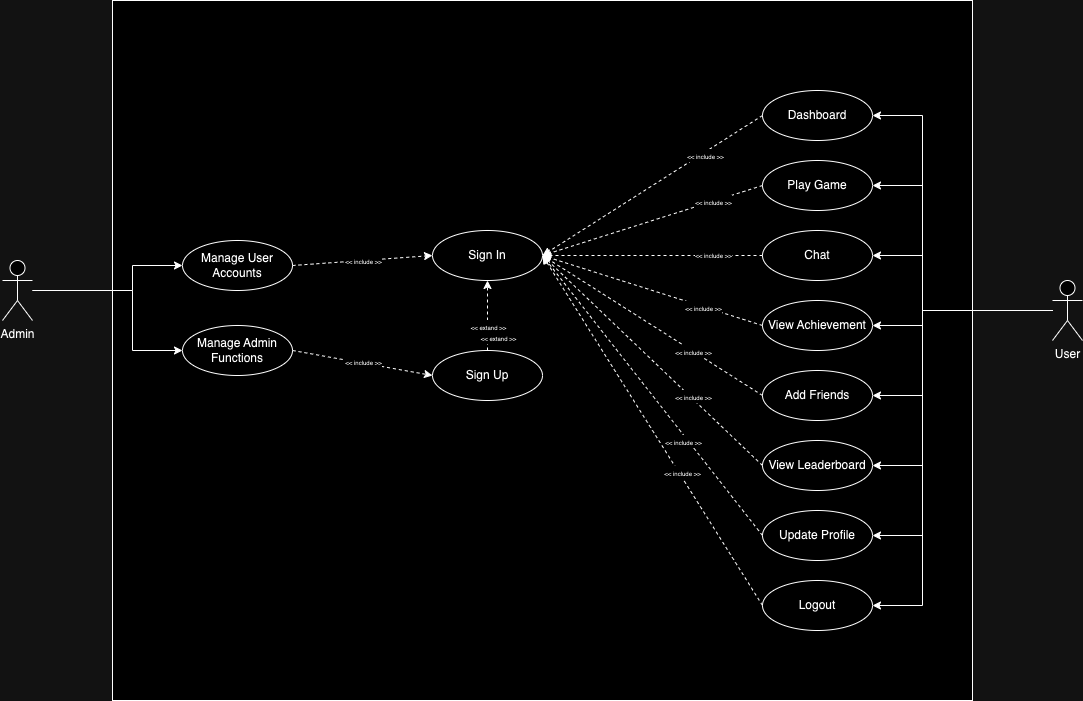

The diagram above was exported from draw.io. Its source (the exported page's mxGraphModel, read from the mxfile embedded in the PNG):
<mxGraphModel dx="2411" dy="2292" grid="1" gridSize="10" guides="1" tooltips="1" connect="1" arrows="1" fold="1" page="1" pageScale="1" pageWidth="827" pageHeight="1169" math="0" shadow="0">
  <root>
    <mxCell id="0" />
    <mxCell id="1" parent="0" />
    <mxCell id="RkinlHHcoLPwv9H3IayT-5" value="" style="rounded=0;whiteSpace=wrap;html=1;" parent="1" vertex="1">
      <mxGeometry x="-270" y="170" width="860" height="700" as="geometry" />
    </mxCell>
    <mxCell id="Yo66l77eJBdiv7KL9kOn-14" style="edgeStyle=orthogonalEdgeStyle;rounded=0;orthogonalLoop=1;jettySize=auto;html=1;entryX=1;entryY=0.5;entryDx=0;entryDy=0;" edge="1" parent="1" target="Yo66l77eJBdiv7KL9kOn-5">
      <mxGeometry relative="1" as="geometry">
        <mxPoint x="670" y="480" as="sourcePoint" />
        <Array as="points">
          <mxPoint x="540" y="480" />
          <mxPoint x="540" y="285" />
        </Array>
      </mxGeometry>
    </mxCell>
    <mxCell id="Yo66l77eJBdiv7KL9kOn-15" style="edgeStyle=orthogonalEdgeStyle;rounded=0;orthogonalLoop=1;jettySize=auto;html=1;entryX=1;entryY=0.5;entryDx=0;entryDy=0;" edge="1" parent="1" source="RkinlHHcoLPwv9H3IayT-6" target="Yo66l77eJBdiv7KL9kOn-6">
      <mxGeometry relative="1" as="geometry">
        <Array as="points">
          <mxPoint x="540" y="480" />
          <mxPoint x="540" y="355" />
        </Array>
      </mxGeometry>
    </mxCell>
    <mxCell id="Yo66l77eJBdiv7KL9kOn-16" style="edgeStyle=orthogonalEdgeStyle;rounded=0;orthogonalLoop=1;jettySize=auto;html=1;" edge="1" parent="1" source="RkinlHHcoLPwv9H3IayT-6" target="Yo66l77eJBdiv7KL9kOn-7">
      <mxGeometry relative="1" as="geometry">
        <Array as="points">
          <mxPoint x="540" y="480" />
          <mxPoint x="540" y="425" />
        </Array>
      </mxGeometry>
    </mxCell>
    <mxCell id="Yo66l77eJBdiv7KL9kOn-17" style="edgeStyle=orthogonalEdgeStyle;rounded=0;orthogonalLoop=1;jettySize=auto;html=1;entryX=1;entryY=0.5;entryDx=0;entryDy=0;" edge="1" parent="1" source="RkinlHHcoLPwv9H3IayT-6" target="Yo66l77eJBdiv7KL9kOn-8">
      <mxGeometry relative="1" as="geometry">
        <Array as="points">
          <mxPoint x="540" y="480" />
          <mxPoint x="540" y="495" />
        </Array>
      </mxGeometry>
    </mxCell>
    <mxCell id="Yo66l77eJBdiv7KL9kOn-18" style="edgeStyle=orthogonalEdgeStyle;rounded=0;orthogonalLoop=1;jettySize=auto;html=1;entryX=1;entryY=0.5;entryDx=0;entryDy=0;" edge="1" parent="1" source="RkinlHHcoLPwv9H3IayT-6" target="Yo66l77eJBdiv7KL9kOn-9">
      <mxGeometry relative="1" as="geometry">
        <Array as="points">
          <mxPoint x="540" y="480" />
          <mxPoint x="540" y="565" />
        </Array>
      </mxGeometry>
    </mxCell>
    <mxCell id="Yo66l77eJBdiv7KL9kOn-19" style="edgeStyle=orthogonalEdgeStyle;rounded=0;orthogonalLoop=1;jettySize=auto;html=1;entryX=1;entryY=0.5;entryDx=0;entryDy=0;" edge="1" parent="1" source="RkinlHHcoLPwv9H3IayT-6" target="Yo66l77eJBdiv7KL9kOn-11">
      <mxGeometry relative="1" as="geometry">
        <Array as="points">
          <mxPoint x="540" y="480" />
          <mxPoint x="540" y="635" />
        </Array>
      </mxGeometry>
    </mxCell>
    <mxCell id="Yo66l77eJBdiv7KL9kOn-20" style="edgeStyle=orthogonalEdgeStyle;rounded=0;orthogonalLoop=1;jettySize=auto;html=1;entryX=1;entryY=0.5;entryDx=0;entryDy=0;" edge="1" parent="1" source="RkinlHHcoLPwv9H3IayT-6" target="Yo66l77eJBdiv7KL9kOn-13">
      <mxGeometry relative="1" as="geometry">
        <Array as="points">
          <mxPoint x="540" y="480" />
          <mxPoint x="540" y="705" />
        </Array>
      </mxGeometry>
    </mxCell>
    <mxCell id="Yo66l77eJBdiv7KL9kOn-21" style="edgeStyle=orthogonalEdgeStyle;rounded=0;orthogonalLoop=1;jettySize=auto;html=1;entryX=1;entryY=0.5;entryDx=0;entryDy=0;" edge="1" parent="1" source="RkinlHHcoLPwv9H3IayT-6" target="Yo66l77eJBdiv7KL9kOn-12">
      <mxGeometry relative="1" as="geometry">
        <Array as="points">
          <mxPoint x="540" y="480" />
          <mxPoint x="540" y="775" />
        </Array>
      </mxGeometry>
    </mxCell>
    <mxCell id="RkinlHHcoLPwv9H3IayT-6" value="User" style="shape=umlActor;verticalLabelPosition=bottom;verticalAlign=top;html=1;outlineConnect=0;" parent="1" vertex="1">
      <mxGeometry x="670" y="450" width="30" height="60" as="geometry" />
    </mxCell>
    <mxCell id="Yo66l77eJBdiv7KL9kOn-1" value="Sign Up" style="ellipse;whiteSpace=wrap;html=1;" vertex="1" parent="1">
      <mxGeometry x="50" y="520" width="110" height="50" as="geometry" />
    </mxCell>
    <mxCell id="Yo66l77eJBdiv7KL9kOn-2" value="Sign In" style="ellipse;whiteSpace=wrap;html=1;" vertex="1" parent="1">
      <mxGeometry x="50" y="400" width="110" height="50" as="geometry" />
    </mxCell>
    <mxCell id="Yo66l77eJBdiv7KL9kOn-5" value="Dashboard" style="ellipse;whiteSpace=wrap;html=1;" vertex="1" parent="1">
      <mxGeometry x="380" y="260" width="110" height="50" as="geometry" />
    </mxCell>
    <mxCell id="Yo66l77eJBdiv7KL9kOn-6" value="Play Game" style="ellipse;whiteSpace=wrap;html=1;" vertex="1" parent="1">
      <mxGeometry x="380" y="330" width="110" height="50" as="geometry" />
    </mxCell>
    <mxCell id="Yo66l77eJBdiv7KL9kOn-7" value="Chat" style="ellipse;whiteSpace=wrap;html=1;" vertex="1" parent="1">
      <mxGeometry x="380" y="400" width="110" height="50" as="geometry" />
    </mxCell>
    <mxCell id="Yo66l77eJBdiv7KL9kOn-8" value="View Achievement" style="ellipse;whiteSpace=wrap;html=1;" vertex="1" parent="1">
      <mxGeometry x="380" y="470" width="110" height="50" as="geometry" />
    </mxCell>
    <mxCell id="Yo66l77eJBdiv7KL9kOn-9" value="Add Friends" style="ellipse;whiteSpace=wrap;html=1;" vertex="1" parent="1">
      <mxGeometry x="380" y="540" width="110" height="50" as="geometry" />
    </mxCell>
    <mxCell id="Yo66l77eJBdiv7KL9kOn-11" value="View Leaderboard" style="ellipse;whiteSpace=wrap;html=1;" vertex="1" parent="1">
      <mxGeometry x="380" y="610" width="110" height="50" as="geometry" />
    </mxCell>
    <mxCell id="Yo66l77eJBdiv7KL9kOn-12" value="Logout" style="ellipse;whiteSpace=wrap;html=1;" vertex="1" parent="1">
      <mxGeometry x="380" y="750" width="110" height="50" as="geometry" />
    </mxCell>
    <mxCell id="Yo66l77eJBdiv7KL9kOn-13" value="Update Profile" style="ellipse;whiteSpace=wrap;html=1;" vertex="1" parent="1">
      <mxGeometry x="380" y="680" width="110" height="50" as="geometry" />
    </mxCell>
    <mxCell id="Yo66l77eJBdiv7KL9kOn-24" value="" style="html=1;labelBackgroundColor=#ffffff;startArrow=none;startFill=0;startSize=6;endArrow=classic;endFill=1;endSize=6;jettySize=auto;orthogonalLoop=1;strokeWidth=1;dashed=1;fontSize=14;rounded=0;entryX=1;entryY=0.5;entryDx=0;entryDy=0;exitX=0;exitY=0.5;exitDx=0;exitDy=0;" edge="1" parent="1" source="Yo66l77eJBdiv7KL9kOn-5" target="Yo66l77eJBdiv7KL9kOn-2">
      <mxGeometry width="60" height="60" relative="1" as="geometry">
        <mxPoint x="200" y="360" as="sourcePoint" />
        <mxPoint x="370.0000000000002" y="285" as="targetPoint" />
      </mxGeometry>
    </mxCell>
    <mxCell id="Yo66l77eJBdiv7KL9kOn-27" value="" style="html=1;labelBackgroundColor=#ffffff;startArrow=none;startFill=0;startSize=6;endArrow=classic;endFill=1;endSize=6;jettySize=auto;orthogonalLoop=1;strokeWidth=1;dashed=1;fontSize=14;rounded=0;entryX=1;entryY=0.5;entryDx=0;entryDy=0;exitX=0;exitY=0.5;exitDx=0;exitDy=0;" edge="1" parent="1" source="Yo66l77eJBdiv7KL9kOn-6" target="Yo66l77eJBdiv7KL9kOn-2">
      <mxGeometry width="60" height="60" relative="1" as="geometry">
        <mxPoint x="390" y="295" as="sourcePoint" />
        <mxPoint x="280" y="425" as="targetPoint" />
      </mxGeometry>
    </mxCell>
    <mxCell id="Yo66l77eJBdiv7KL9kOn-28" value="" style="html=1;labelBackgroundColor=#ffffff;startArrow=none;startFill=0;startSize=6;endArrow=classic;endFill=1;endSize=6;jettySize=auto;orthogonalLoop=1;strokeWidth=1;dashed=1;fontSize=14;rounded=0;entryX=1;entryY=0.5;entryDx=0;entryDy=0;exitX=0;exitY=0.5;exitDx=0;exitDy=0;" edge="1" parent="1" source="Yo66l77eJBdiv7KL9kOn-7" target="Yo66l77eJBdiv7KL9kOn-2">
      <mxGeometry width="60" height="60" relative="1" as="geometry">
        <mxPoint x="390" y="365" as="sourcePoint" />
        <mxPoint x="280" y="425" as="targetPoint" />
      </mxGeometry>
    </mxCell>
    <mxCell id="Yo66l77eJBdiv7KL9kOn-29" value="" style="html=1;labelBackgroundColor=#ffffff;startArrow=none;startFill=0;startSize=6;endArrow=classic;endFill=1;endSize=6;jettySize=auto;orthogonalLoop=1;strokeWidth=1;dashed=1;fontSize=14;rounded=0;entryX=1;entryY=0.5;entryDx=0;entryDy=0;exitX=0;exitY=0.5;exitDx=0;exitDy=0;" edge="1" parent="1" source="Yo66l77eJBdiv7KL9kOn-8" target="Yo66l77eJBdiv7KL9kOn-2">
      <mxGeometry width="60" height="60" relative="1" as="geometry">
        <mxPoint x="390" y="435" as="sourcePoint" />
        <mxPoint x="280" y="425" as="targetPoint" />
      </mxGeometry>
    </mxCell>
    <mxCell id="Yo66l77eJBdiv7KL9kOn-30" value="" style="html=1;labelBackgroundColor=#ffffff;startArrow=none;startFill=0;startSize=6;endArrow=classic;endFill=1;endSize=6;jettySize=auto;orthogonalLoop=1;strokeWidth=1;dashed=1;fontSize=14;rounded=0;exitX=0;exitY=0.5;exitDx=0;exitDy=0;entryX=1;entryY=0.5;entryDx=0;entryDy=0;" edge="1" parent="1" source="Yo66l77eJBdiv7KL9kOn-9" target="Yo66l77eJBdiv7KL9kOn-2">
      <mxGeometry width="60" height="60" relative="1" as="geometry">
        <mxPoint x="390" y="505" as="sourcePoint" />
        <mxPoint x="270" y="410" as="targetPoint" />
      </mxGeometry>
    </mxCell>
    <mxCell id="Yo66l77eJBdiv7KL9kOn-31" value="" style="html=1;labelBackgroundColor=#ffffff;startArrow=none;startFill=0;startSize=6;endArrow=classic;endFill=1;endSize=6;jettySize=auto;orthogonalLoop=1;strokeWidth=1;dashed=1;fontSize=14;rounded=0;exitX=0;exitY=0.5;exitDx=0;exitDy=0;entryX=1;entryY=0.5;entryDx=0;entryDy=0;" edge="1" parent="1" source="Yo66l77eJBdiv7KL9kOn-11" target="Yo66l77eJBdiv7KL9kOn-2">
      <mxGeometry width="60" height="60" relative="1" as="geometry">
        <mxPoint x="390" y="575" as="sourcePoint" />
        <mxPoint x="280" y="420" as="targetPoint" />
      </mxGeometry>
    </mxCell>
    <mxCell id="Yo66l77eJBdiv7KL9kOn-32" value="" style="html=1;labelBackgroundColor=#ffffff;startArrow=none;startFill=0;startSize=6;endArrow=classic;endFill=1;endSize=6;jettySize=auto;orthogonalLoop=1;strokeWidth=1;dashed=1;fontSize=14;rounded=0;exitX=0;exitY=0.5;exitDx=0;exitDy=0;entryX=1;entryY=0.5;entryDx=0;entryDy=0;" edge="1" parent="1" source="Yo66l77eJBdiv7KL9kOn-13" target="Yo66l77eJBdiv7KL9kOn-2">
      <mxGeometry width="60" height="60" relative="1" as="geometry">
        <mxPoint x="370" y="700" as="sourcePoint" />
        <mxPoint x="260" y="470" as="targetPoint" />
      </mxGeometry>
    </mxCell>
    <mxCell id="Yo66l77eJBdiv7KL9kOn-33" value="&lt;font style=&quot;font-size: 6px;&quot;&gt;&amp;lt;&amp;lt; include &amp;gt;&amp;gt;&lt;/font&gt;" style="edgeLabel;html=1;align=center;verticalAlign=middle;resizable=0;points=[];" vertex="1" connectable="0" parent="Yo66l77eJBdiv7KL9kOn-32">
      <mxGeometry x="0.0793" y="2" relative="1" as="geometry">
        <mxPoint x="40" y="55" as="offset" />
      </mxGeometry>
    </mxCell>
    <mxCell id="Yo66l77eJBdiv7KL9kOn-35" value="&lt;font style=&quot;font-size: 6px;&quot;&gt;&amp;lt;&amp;lt; include &amp;gt;&amp;gt;&lt;/font&gt;" style="edgeLabel;html=1;align=center;verticalAlign=middle;resizable=0;points=[];" vertex="1" connectable="0" parent="1">
      <mxGeometry x="309.99562535142985" y="565.0025220499588" as="geometry" />
    </mxCell>
    <mxCell id="Yo66l77eJBdiv7KL9kOn-36" value="&lt;font style=&quot;font-size: 6px;&quot;&gt;&amp;lt;&amp;lt; include &amp;gt;&amp;gt;&lt;/font&gt;" style="edgeLabel;html=1;align=center;verticalAlign=middle;resizable=0;points=[];" vertex="1" connectable="0" parent="1">
      <mxGeometry x="309.99562535142985" y="520.0025220499588" as="geometry" />
    </mxCell>
    <mxCell id="Yo66l77eJBdiv7KL9kOn-37" value="&lt;font style=&quot;font-size: 6px;&quot;&gt;&amp;lt;&amp;lt; include &amp;gt;&amp;gt;&lt;/font&gt;" style="edgeLabel;html=1;align=center;verticalAlign=middle;resizable=0;points=[];" vertex="1" connectable="0" parent="1">
      <mxGeometry x="319.99562535142985" y="476.00252204995877" as="geometry" />
    </mxCell>
    <mxCell id="Yo66l77eJBdiv7KL9kOn-38" value="&lt;font style=&quot;font-size: 6px;&quot;&gt;&amp;lt;&amp;lt; include &amp;gt;&amp;gt;&lt;/font&gt;" style="edgeLabel;html=1;align=center;verticalAlign=middle;resizable=0;points=[];" vertex="1" connectable="0" parent="1">
      <mxGeometry x="329.99562535142985" y="423.00252204995877" as="geometry" />
    </mxCell>
    <mxCell id="Yo66l77eJBdiv7KL9kOn-39" value="&lt;font style=&quot;font-size: 6px;&quot;&gt;&amp;lt;&amp;lt; include &amp;gt;&amp;gt;&lt;/font&gt;" style="edgeLabel;html=1;align=center;verticalAlign=middle;resizable=0;points=[];" vertex="1" connectable="0" parent="1">
      <mxGeometry x="329.99562535142985" y="370.00252204995877" as="geometry" />
    </mxCell>
    <mxCell id="Yo66l77eJBdiv7KL9kOn-40" value="&lt;font style=&quot;font-size: 6px;&quot;&gt;&amp;lt;&amp;lt; include &amp;gt;&amp;gt;&lt;/font&gt;" style="edgeLabel;html=1;align=center;verticalAlign=middle;resizable=0;points=[];" vertex="1" connectable="0" parent="1">
      <mxGeometry x="321.99562535142985" y="324.00252204995877" as="geometry" />
    </mxCell>
    <mxCell id="Yo66l77eJBdiv7KL9kOn-41" value="" style="html=1;labelBackgroundColor=#ffffff;startArrow=none;startFill=0;startSize=6;endArrow=classic;endFill=1;endSize=6;jettySize=auto;orthogonalLoop=1;strokeWidth=1;dashed=1;fontSize=14;rounded=0;exitX=0;exitY=0.5;exitDx=0;exitDy=0;entryX=1;entryY=0.5;entryDx=0;entryDy=0;" edge="1" parent="1" source="Yo66l77eJBdiv7KL9kOn-12" target="Yo66l77eJBdiv7KL9kOn-2">
      <mxGeometry width="60" height="60" relative="1" as="geometry">
        <mxPoint x="390" y="715" as="sourcePoint" />
        <mxPoint x="170" y="435" as="targetPoint" />
      </mxGeometry>
    </mxCell>
    <mxCell id="Yo66l77eJBdiv7KL9kOn-42" value="&lt;font style=&quot;font-size: 6px;&quot;&gt;&amp;lt;&amp;lt; include &amp;gt;&amp;gt;&lt;/font&gt;" style="edgeLabel;html=1;align=center;verticalAlign=middle;resizable=0;points=[];" vertex="1" connectable="0" parent="Yo66l77eJBdiv7KL9kOn-41">
      <mxGeometry x="0.0793" y="2" relative="1" as="geometry">
        <mxPoint x="40" y="55" as="offset" />
      </mxGeometry>
    </mxCell>
    <mxCell id="Yo66l77eJBdiv7KL9kOn-43" value="" style="html=1;labelBackgroundColor=#ffffff;startArrow=none;startFill=0;startSize=6;endArrow=classic;endFill=1;endSize=6;jettySize=auto;orthogonalLoop=1;strokeWidth=1;dashed=1;fontSize=14;rounded=0;exitX=0.5;exitY=0;exitDx=0;exitDy=0;entryX=0.5;entryY=1;entryDx=0;entryDy=0;" edge="1" parent="1" source="Yo66l77eJBdiv7KL9kOn-1" target="Yo66l77eJBdiv7KL9kOn-2">
      <mxGeometry width="60" height="60" relative="1" as="geometry">
        <mxPoint x="300" y="810" as="sourcePoint" />
        <mxPoint x="80" y="460" as="targetPoint" />
      </mxGeometry>
    </mxCell>
    <mxCell id="Yo66l77eJBdiv7KL9kOn-44" value="&lt;font style=&quot;font-size: 6px;&quot;&gt;&amp;lt;&amp;lt; extand &amp;gt;&amp;gt;&lt;/font&gt;" style="edgeLabel;html=1;align=center;verticalAlign=middle;resizable=0;points=[];" vertex="1" connectable="0" parent="Yo66l77eJBdiv7KL9kOn-43">
      <mxGeometry x="0.0793" y="2" relative="1" as="geometry">
        <mxPoint x="2" y="13" as="offset" />
      </mxGeometry>
    </mxCell>
    <mxCell id="Yo66l77eJBdiv7KL9kOn-50" style="edgeStyle=orthogonalEdgeStyle;rounded=0;orthogonalLoop=1;jettySize=auto;html=1;" edge="1" parent="1" source="Yo66l77eJBdiv7KL9kOn-45" target="Yo66l77eJBdiv7KL9kOn-47">
      <mxGeometry relative="1" as="geometry">
        <Array as="points">
          <mxPoint x="-250" y="460" />
          <mxPoint x="-250" y="435" />
        </Array>
      </mxGeometry>
    </mxCell>
    <mxCell id="Yo66l77eJBdiv7KL9kOn-51" style="edgeStyle=orthogonalEdgeStyle;rounded=0;orthogonalLoop=1;jettySize=auto;html=1;entryX=0;entryY=0.5;entryDx=0;entryDy=0;" edge="1" parent="1" source="Yo66l77eJBdiv7KL9kOn-45" target="Yo66l77eJBdiv7KL9kOn-48">
      <mxGeometry relative="1" as="geometry">
        <Array as="points">
          <mxPoint x="-250" y="460" />
          <mxPoint x="-250" y="520" />
        </Array>
      </mxGeometry>
    </mxCell>
    <mxCell id="Yo66l77eJBdiv7KL9kOn-45" value="Admin" style="shape=umlActor;verticalLabelPosition=bottom;verticalAlign=top;html=1;outlineConnect=0;" vertex="1" parent="1">
      <mxGeometry x="-380" y="430" width="30" height="60" as="geometry" />
    </mxCell>
    <mxCell id="Yo66l77eJBdiv7KL9kOn-47" value="Manage User Accounts" style="ellipse;whiteSpace=wrap;html=1;" vertex="1" parent="1">
      <mxGeometry x="-200" y="410" width="110" height="50" as="geometry" />
    </mxCell>
    <mxCell id="Yo66l77eJBdiv7KL9kOn-48" value="Manage Admin&lt;div&gt;Functions&lt;/div&gt;" style="ellipse;whiteSpace=wrap;html=1;" vertex="1" parent="1">
      <mxGeometry x="-200" y="495" width="110" height="50" as="geometry" />
    </mxCell>
    <mxCell id="Yo66l77eJBdiv7KL9kOn-52" value="" style="html=1;labelBackgroundColor=#ffffff;startArrow=none;startFill=0;startSize=6;endArrow=classic;endFill=1;endSize=6;jettySize=auto;orthogonalLoop=1;strokeWidth=1;dashed=1;fontSize=14;rounded=0;entryX=0;entryY=0.5;entryDx=0;entryDy=0;exitX=1;exitY=0.5;exitDx=0;exitDy=0;" edge="1" parent="1" source="Yo66l77eJBdiv7KL9kOn-47" target="Yo66l77eJBdiv7KL9kOn-2">
      <mxGeometry width="60" height="60" relative="1" as="geometry">
        <mxPoint x="150" y="240" as="sourcePoint" />
        <mxPoint x="-70" y="380" as="targetPoint" />
      </mxGeometry>
    </mxCell>
    <mxCell id="Yo66l77eJBdiv7KL9kOn-53" value="" style="html=1;labelBackgroundColor=#ffffff;startArrow=none;startFill=0;startSize=6;endArrow=classic;endFill=1;endSize=6;jettySize=auto;orthogonalLoop=1;strokeWidth=1;dashed=1;fontSize=14;rounded=0;entryX=0;entryY=0.5;entryDx=0;entryDy=0;exitX=1;exitY=0.5;exitDx=0;exitDy=0;" edge="1" parent="1" source="Yo66l77eJBdiv7KL9kOn-48" target="Yo66l77eJBdiv7KL9kOn-1">
      <mxGeometry width="60" height="60" relative="1" as="geometry">
        <mxPoint x="-80" y="520" as="sourcePoint" />
        <mxPoint x="60" y="510" as="targetPoint" />
      </mxGeometry>
    </mxCell>
    <mxCell id="Yo66l77eJBdiv7KL9kOn-54" value="&lt;font style=&quot;font-size: 6px;&quot;&gt;&amp;lt;&amp;lt; extand &amp;gt;&amp;gt;&lt;/font&gt;" style="edgeLabel;html=1;align=center;verticalAlign=middle;resizable=0;points=[];" vertex="1" connectable="0" parent="1">
      <mxGeometry x="115" y="505.608695652174" as="geometry" />
    </mxCell>
    <mxCell id="Yo66l77eJBdiv7KL9kOn-55" value="&lt;font style=&quot;font-size: 6px;&quot;&gt;&amp;lt;&amp;lt; include &amp;gt;&amp;gt;&lt;/font&gt;" style="edgeLabel;html=1;align=center;verticalAlign=middle;resizable=0;points=[];" vertex="1" connectable="0" parent="1">
      <mxGeometry x="-20.00437464857015" y="429.00252204995877" as="geometry" />
    </mxCell>
    <mxCell id="Yo66l77eJBdiv7KL9kOn-56" value="&lt;font style=&quot;font-size: 6px;&quot;&gt;&amp;lt;&amp;lt; include &amp;gt;&amp;gt;&lt;/font&gt;" style="edgeLabel;html=1;align=center;verticalAlign=middle;resizable=0;points=[];" vertex="1" connectable="0" parent="1">
      <mxGeometry x="-20.00437464857015" y="530.0025220499588" as="geometry" />
    </mxCell>
  </root>
</mxGraphModel>